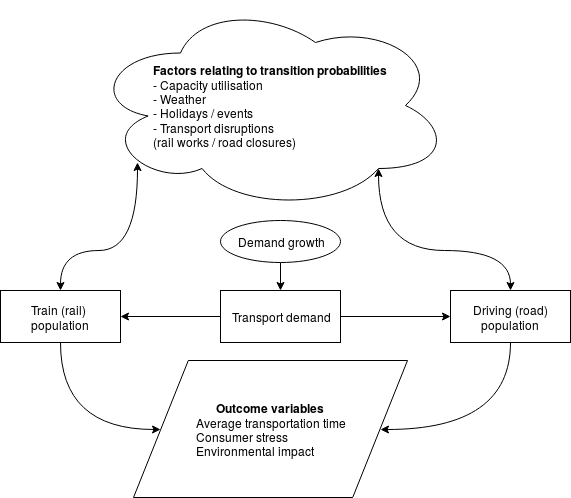

The diagram above was exported from draw.io. Its source (the exported page's mxGraphModel, read from the mxfile embedded in the PNG):
<mxGraphModel dx="1365" dy="778" grid="1" gridSize="10" guides="1" tooltips="1" connect="1" arrows="1" fold="1" page="1" pageScale="1" pageWidth="827" pageHeight="1169" background="#ffffff" math="0" shadow="0">
  <root>
    <mxCell id="0" />
    <mxCell id="1" parent="0" />
    <mxCell id="2" style="edgeStyle=orthogonalEdgeStyle;rounded=0;html=1;exitX=0;exitY=0.5;jettySize=auto;orthogonalLoop=1;" edge="1" source="4" target="8" parent="1">
      <mxGeometry relative="1" as="geometry">
        <Array as="points" />
      </mxGeometry>
    </mxCell>
    <mxCell id="3" style="edgeStyle=orthogonalEdgeStyle;rounded=0;html=1;exitX=1;exitY=0.5;entryX=0;entryY=0.5;jettySize=auto;orthogonalLoop=1;" edge="1" source="4" target="10" parent="1">
      <mxGeometry relative="1" as="geometry" />
    </mxCell>
    <mxCell id="4" value="Transport demand" style="rounded=0;whiteSpace=wrap;html=1;" vertex="1" parent="1">
      <mxGeometry x="349" y="290" width="120" height="52" as="geometry" />
    </mxCell>
    <mxCell id="5" style="edgeStyle=orthogonalEdgeStyle;rounded=0;html=1;jettySize=auto;orthogonalLoop=1;" edge="1" source="6" target="4" parent="1">
      <mxGeometry relative="1" as="geometry" />
    </mxCell>
    <mxCell id="6" value="Demand growth" style="ellipse;whiteSpace=wrap;html=1;" vertex="1" parent="1">
      <mxGeometry x="349" y="220" width="120" height="42" as="geometry" />
    </mxCell>
    <mxCell id="7" style="edgeStyle=orthogonalEdgeStyle;curved=1;rounded=0;html=1;exitX=0.5;exitY=1;entryX=0;entryY=0.5;jettySize=auto;orthogonalLoop=1;" edge="1" source="8" target="13" parent="1">
      <mxGeometry relative="1" as="geometry">
        <Array as="points">
          <mxPoint x="189" y="429" />
        </Array>
      </mxGeometry>
    </mxCell>
    <mxCell id="8" value="Train (rail)&amp;nbsp; population" style="rounded=0;whiteSpace=wrap;html=1;" vertex="1" parent="1">
      <mxGeometry x="129" y="290" width="120" height="52" as="geometry" />
    </mxCell>
    <mxCell id="9" style="edgeStyle=orthogonalEdgeStyle;curved=1;rounded=0;html=1;exitX=0.5;exitY=1;entryX=1;entryY=0.5;jettySize=auto;orthogonalLoop=1;" edge="1" source="10" target="13" parent="1">
      <mxGeometry relative="1" as="geometry">
        <Array as="points">
          <mxPoint x="639" y="429" />
        </Array>
      </mxGeometry>
    </mxCell>
    <mxCell id="10" value="Driving (road) population" style="rounded=0;whiteSpace=wrap;html=1;" vertex="1" parent="1">
      <mxGeometry x="579" y="290" width="120" height="52" as="geometry" />
    </mxCell>
    <mxCell id="11" value="&lt;b&gt;Factors relating to transition probabilities&lt;br&gt;&lt;/b&gt;&lt;div align=&quot;left&quot;&gt;- Capacity utilisation&lt;br&gt;- Weather&lt;br&gt;- Holidays / events&lt;br&gt;- Transport disruptions &lt;br&gt;(rail works / road closures)&lt;/div&gt;" style="ellipse;shape=cloud;whiteSpace=wrap;html=1;" vertex="1" parent="1">
      <mxGeometry x="219" width="360" height="210" as="geometry" />
    </mxCell>
    <mxCell id="12" style="edgeStyle=orthogonalEdgeStyle;curved=1;rounded=0;html=1;exitX=0.5;exitY=1;entryX=0.5;entryY=1;jettySize=auto;orthogonalLoop=1;" edge="1" source="10" target="10" parent="1">
      <mxGeometry relative="1" as="geometry" />
    </mxCell>
    <mxCell id="13" value="&lt;b&gt;Outcome variables&lt;/b&gt;&lt;br&gt;&lt;div align=&quot;left&quot;&gt;Average transportation time&lt;/div&gt;&lt;div align=&quot;left&quot;&gt;Consumer stress&lt;/div&gt;&lt;div align=&quot;left&quot;&gt;Environmental impact&lt;br&gt;&lt;/div&gt;" style="shape=parallelogram;perimeter=parallelogramPerimeter;whiteSpace=wrap;html=1;" vertex="1" parent="1">
      <mxGeometry x="262" y="360" width="274" height="137" as="geometry" />
    </mxCell>
    <mxCell id="14" value="" style="endArrow=classic;startArrow=classic;html=1;entryX=0.13;entryY=0.77;entryPerimeter=0;exitX=0.5;exitY=0;edgeStyle=orthogonalEdgeStyle;curved=1;" edge="1" source="8" target="11" parent="1">
      <mxGeometry width="50" height="50" relative="1" as="geometry">
        <mxPoint x="80" y="540" as="sourcePoint" />
        <mxPoint x="130" y="490" as="targetPoint" />
      </mxGeometry>
    </mxCell>
    <mxCell id="15" value="" style="endArrow=classic;startArrow=classic;html=1;entryX=0.8;entryY=0.8;entryPerimeter=0;exitX=0.5;exitY=0;edgeStyle=orthogonalEdgeStyle;curved=1;" edge="1" source="10" target="11" parent="1">
      <mxGeometry width="50" height="50" relative="1" as="geometry">
        <mxPoint x="640" y="270" as="sourcePoint" />
        <mxPoint x="690" y="220" as="targetPoint" />
      </mxGeometry>
    </mxCell>
  </root>
</mxGraphModel>